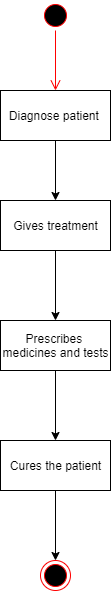

The diagram above was exported from draw.io. Its source (the exported page's mxGraphModel, read from the mxfile embedded in the PNG):
<mxGraphModel dx="868" dy="393" grid="1" gridSize="10" guides="1" tooltips="1" connect="1" arrows="1" fold="1" page="1" pageScale="1" pageWidth="850" pageHeight="1100" math="0" shadow="0">
  <root>
    <mxCell id="Y5zaXnsKZNTbk1szZu3_-0" />
    <mxCell id="Y5zaXnsKZNTbk1szZu3_-1" parent="Y5zaXnsKZNTbk1szZu3_-0" />
    <mxCell id="Y5zaXnsKZNTbk1szZu3_-2" value="" style="ellipse;html=1;shape=startState;fillColor=#000000;strokeColor=#ff0000;" vertex="1" parent="Y5zaXnsKZNTbk1szZu3_-1">
      <mxGeometry x="410" y="40" width="30" height="30" as="geometry" />
    </mxCell>
    <mxCell id="Y5zaXnsKZNTbk1szZu3_-3" value="" style="edgeStyle=orthogonalEdgeStyle;html=1;verticalAlign=bottom;endArrow=open;endSize=8;strokeColor=#ff0000;" edge="1" source="Y5zaXnsKZNTbk1szZu3_-2" parent="Y5zaXnsKZNTbk1szZu3_-1">
      <mxGeometry relative="1" as="geometry">
        <mxPoint x="425" y="130" as="targetPoint" />
      </mxGeometry>
    </mxCell>
    <mxCell id="Y5zaXnsKZNTbk1szZu3_-4" value="Diagnose patient&amp;nbsp;" style="html=1;" vertex="1" parent="Y5zaXnsKZNTbk1szZu3_-1">
      <mxGeometry x="370" y="130" width="110" height="50" as="geometry" />
    </mxCell>
    <mxCell id="Y5zaXnsKZNTbk1szZu3_-5" value="Gives treatment" style="html=1;" vertex="1" parent="Y5zaXnsKZNTbk1szZu3_-1">
      <mxGeometry x="370" y="240" width="110" height="50" as="geometry" />
    </mxCell>
    <mxCell id="Y5zaXnsKZNTbk1szZu3_-6" value="Prescribes &lt;br&gt;medicines and tests&lt;br&gt;" style="html=1;" vertex="1" parent="Y5zaXnsKZNTbk1szZu3_-1">
      <mxGeometry x="370" y="360" width="110" height="50" as="geometry" />
    </mxCell>
    <mxCell id="Y5zaXnsKZNTbk1szZu3_-7" value="Cures the patient" style="html=1;" vertex="1" parent="Y5zaXnsKZNTbk1szZu3_-1">
      <mxGeometry x="370" y="480" width="110" height="50" as="geometry" />
    </mxCell>
    <mxCell id="Y5zaXnsKZNTbk1szZu3_-8" value="" style="endArrow=classic;html=1;entryX=0.5;entryY=0;entryDx=0;entryDy=0;" edge="1" parent="Y5zaXnsKZNTbk1szZu3_-1" target="Y5zaXnsKZNTbk1szZu3_-5">
      <mxGeometry width="50" height="50" relative="1" as="geometry">
        <mxPoint x="425" y="180" as="sourcePoint" />
        <mxPoint x="475" y="130" as="targetPoint" />
      </mxGeometry>
    </mxCell>
    <mxCell id="Y5zaXnsKZNTbk1szZu3_-9" value="" style="endArrow=classic;html=1;entryX=0.5;entryY=0;entryDx=0;entryDy=0;" edge="1" parent="Y5zaXnsKZNTbk1szZu3_-1" target="Y5zaXnsKZNTbk1szZu3_-6">
      <mxGeometry width="50" height="50" relative="1" as="geometry">
        <mxPoint x="425" y="290" as="sourcePoint" />
        <mxPoint x="475" y="240" as="targetPoint" />
      </mxGeometry>
    </mxCell>
    <mxCell id="Y5zaXnsKZNTbk1szZu3_-10" value="" style="endArrow=classic;html=1;entryX=0.5;entryY=0;entryDx=0;entryDy=0;" edge="1" parent="Y5zaXnsKZNTbk1szZu3_-1" target="Y5zaXnsKZNTbk1szZu3_-7">
      <mxGeometry width="50" height="50" relative="1" as="geometry">
        <mxPoint x="425" y="410" as="sourcePoint" />
        <mxPoint x="475" y="360" as="targetPoint" />
      </mxGeometry>
    </mxCell>
    <mxCell id="Y5zaXnsKZNTbk1szZu3_-11" value="" style="ellipse;html=1;shape=endState;fillColor=#000000;strokeColor=#ff0000;" vertex="1" parent="Y5zaXnsKZNTbk1szZu3_-1">
      <mxGeometry x="410" y="600" width="30" height="30" as="geometry" />
    </mxCell>
    <mxCell id="Y5zaXnsKZNTbk1szZu3_-12" value="" style="endArrow=classic;html=1;entryX=0.5;entryY=0;entryDx=0;entryDy=0;" edge="1" parent="Y5zaXnsKZNTbk1szZu3_-1" target="Y5zaXnsKZNTbk1szZu3_-11">
      <mxGeometry width="50" height="50" relative="1" as="geometry">
        <mxPoint x="425" y="530" as="sourcePoint" />
        <mxPoint x="475" y="480" as="targetPoint" />
      </mxGeometry>
    </mxCell>
  </root>
</mxGraphModel>